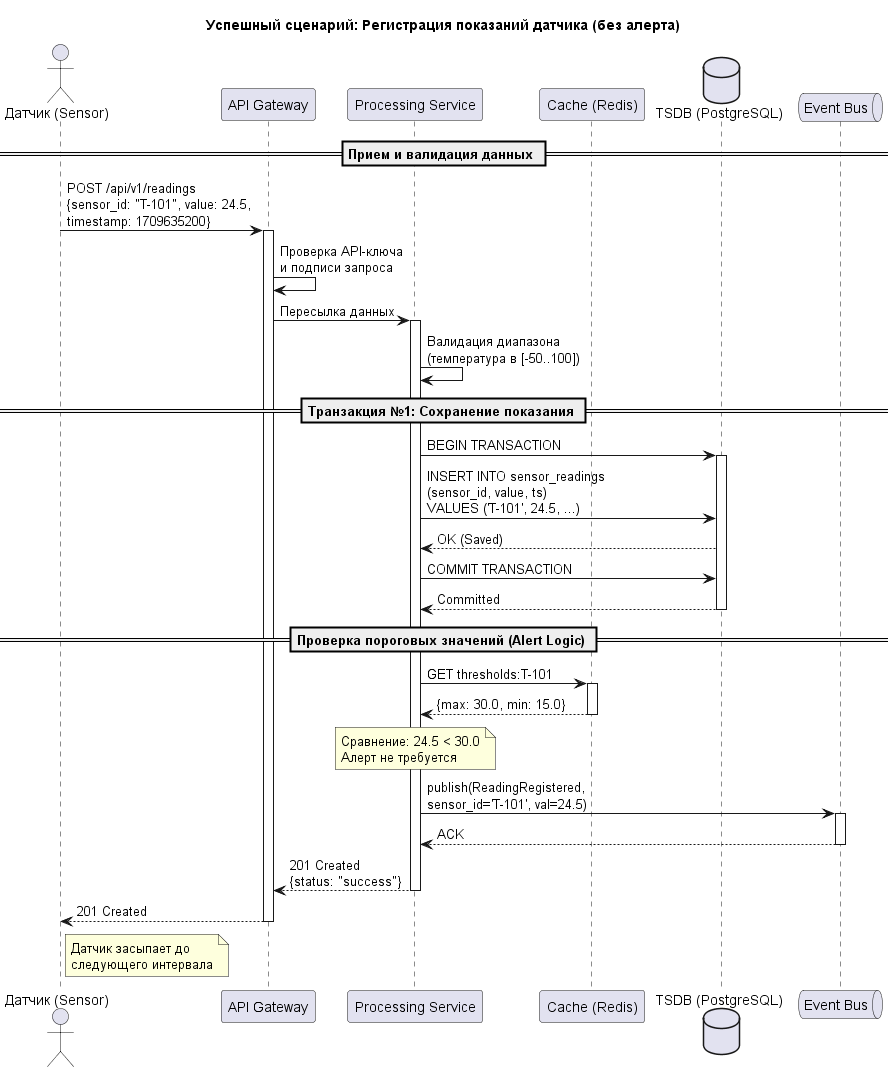

The diagram above was rendered by PlantUML. Its source (embedded in the PNG):
@startuml
title Успешный сценарий: Регистрация показаний датчика (без алерта)

actor "Датчик (Sensor)" as Sensor
participant "API Gateway" as Gateway
participant "Processing Service" as ProcSvc
participant "Cache (Redis)" as Cache
database "TSDB (PostgreSQL)" as DB
queue "Event Bus" as Bus

== Прием и валидация данных ==

Sensor -> Gateway: POST /api/v1/readings\n{sensor_id: "T-101", value: 24.5,\ntimestamp: 1709635200}
activate Gateway

Gateway -> Gateway: Проверка API-ключа\nи подписи запроса
Gateway -> ProcSvc: Пересылка данных
activate ProcSvc

ProcSvc -> ProcSvc: Валидация диапазона\n(температура в [-50..100])

== Транзакция №1: Сохранение показания ==

ProcSvc -> DB: BEGIN TRANSACTION
activate DB

ProcSvc -> DB: INSERT INTO sensor_readings\n(sensor_id, value, ts)\nVALUES ('T-101', 24.5, ...)
DB --> ProcSvc: OK (Saved)

ProcSvc -> DB: COMMIT TRANSACTION
DB --> ProcSvc: Committed
deactivate DB

== Проверка пороговых значений (Alert Logic) ==

ProcSvc -> Cache: GET thresholds:T-101
activate Cache
Cache --> ProcSvc: {max: 30.0, min: 15.0}
deactivate Cache

note over ProcSvc
  Сравнение: 24.5 < 30.0
  Алерт не требуется
end note

ProcSvc -> Bus: publish(ReadingRegistered,\nsensor_id='T-101', val=24.5)
activate Bus
Bus --> ProcSvc: ACK
deactivate Bus

ProcSvc --> Gateway: 201 Created\n{status: "success"}
deactivate ProcSvc

Gateway --> Sensor: 201 Created
deactivate Gateway

note right of Sensor
  Датчик засыпает до 
  следующего интервала
end note

@enduml